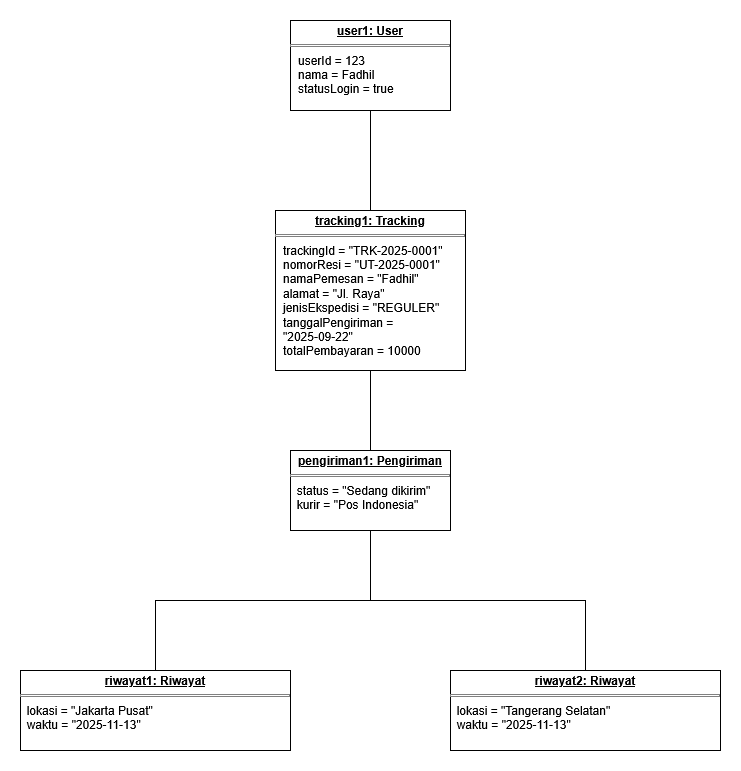

The diagram above was exported from draw.io. Its source (the exported page's mxGraphModel, read from the mxfile embedded in the PNG):
<mxGraphModel dx="1251" dy="763" grid="1" gridSize="10" guides="1" tooltips="1" connect="1" arrows="1" fold="1" page="1" pageScale="1" pageWidth="850" pageHeight="1100" math="0" shadow="0">
  <root>
    <mxCell id="0" />
    <mxCell id="1" parent="0" />
    <mxCell id="cu8rZce6wyEpuKOphfkX-5" value="&lt;p style=&quot;margin: 4px 0px 0px; text-align: center; text-decoration: underline;&quot;&gt;&lt;b&gt;user1: User&lt;/b&gt;&lt;/p&gt;&lt;hr size=&quot;1&quot; style=&quot;border-style:solid;&quot;&gt;&lt;p style=&quot;margin:0px;margin-left:8px;&quot;&gt;userId = 123&lt;br&gt;nama = Fadhil&lt;/p&gt;&lt;p style=&quot;margin:0px;margin-left:8px;&quot;&gt;statusLogin = true&lt;/p&gt;" style="verticalAlign=top;align=left;overflow=fill;html=1;whiteSpace=wrap;" parent="1" vertex="1">
      <mxGeometry x="485" y="170" width="160" height="90" as="geometry" />
    </mxCell>
    <mxCell id="cu8rZce6wyEpuKOphfkX-9" value="" style="endArrow=none;html=1;rounded=0;exitX=0.5;exitY=1;exitDx=0;exitDy=0;entryX=0.5;entryY=0;entryDx=0;entryDy=0;" parent="1" source="cu8rZce6wyEpuKOphfkX-5" target="cu8rZce6wyEpuKOphfkX-10" edge="1">
      <mxGeometry width="50" height="50" relative="1" as="geometry">
        <mxPoint x="420" y="410" as="sourcePoint" />
        <mxPoint x="470" y="360" as="targetPoint" />
      </mxGeometry>
    </mxCell>
    <mxCell id="0koQusmZQf_JOpx8ACN1-1" style="edgeStyle=orthogonalEdgeStyle;rounded=0;orthogonalLoop=1;jettySize=auto;html=1;endArrow=none;endFill=0;" parent="1" source="cu8rZce6wyEpuKOphfkX-10" target="cu8rZce6wyEpuKOphfkX-12" edge="1">
      <mxGeometry relative="1" as="geometry" />
    </mxCell>
    <mxCell id="cu8rZce6wyEpuKOphfkX-10" value="&lt;p style=&quot;margin: 4px 0px 0px; text-align: center; text-decoration: underline;&quot;&gt;&lt;b&gt;tracking1: Tracking&lt;/b&gt;&lt;/p&gt;&lt;hr size=&quot;1&quot; style=&quot;border-style:solid;&quot;&gt;&lt;p style=&quot;margin:0px;margin-left:8px;&quot;&gt;trackingId = &quot;TRK-2025-0001&quot;&lt;/p&gt;&lt;p style=&quot;margin:0px;margin-left:8px;&quot;&gt;nomorResi = &quot;UT-2025-0001&quot;&lt;/p&gt;&lt;p style=&quot;margin:0px;margin-left:8px;&quot;&gt;namaPemesan = &quot;Fadhil&quot;&lt;/p&gt;&lt;p style=&quot;margin:0px;margin-left:8px;&quot;&gt;alamat = &quot;Jl. Raya&quot;&lt;/p&gt;&lt;p style=&quot;margin:0px;margin-left:8px;&quot;&gt;jenisEkspedisi = &quot;REGULER&quot;&lt;/p&gt;&lt;p style=&quot;margin:0px;margin-left:8px;&quot;&gt;tanggalPengiriman = &quot;2025-09-22&quot;&lt;/p&gt;&lt;p style=&quot;margin:0px;margin-left:8px;&quot;&gt;totalPembayaran = 10000&lt;/p&gt;" style="verticalAlign=top;align=left;overflow=fill;html=1;whiteSpace=wrap;" parent="1" vertex="1">
      <mxGeometry x="470" y="360" width="190" height="160" as="geometry" />
    </mxCell>
    <mxCell id="0koQusmZQf_JOpx8ACN1-2" style="edgeStyle=orthogonalEdgeStyle;rounded=0;orthogonalLoop=1;jettySize=auto;html=1;endArrow=none;endFill=0;" parent="1" source="cu8rZce6wyEpuKOphfkX-12" target="cu8rZce6wyEpuKOphfkX-13" edge="1">
      <mxGeometry relative="1" as="geometry" />
    </mxCell>
    <mxCell id="0koQusmZQf_JOpx8ACN1-3" style="edgeStyle=orthogonalEdgeStyle;rounded=0;orthogonalLoop=1;jettySize=auto;html=1;endArrow=none;endFill=0;" parent="1" source="cu8rZce6wyEpuKOphfkX-12" target="cu8rZce6wyEpuKOphfkX-14" edge="1">
      <mxGeometry relative="1" as="geometry" />
    </mxCell>
    <mxCell id="cu8rZce6wyEpuKOphfkX-12" value="&lt;p style=&quot;margin: 4px 0px 0px; text-align: center; text-decoration: underline;&quot;&gt;&lt;b&gt;pengiriman1: Pengiriman&lt;/b&gt;&lt;/p&gt;&lt;hr size=&quot;1&quot; style=&quot;border-style:solid;&quot;&gt;&amp;nbsp; status = &quot;Sedang dikirim&quot;&lt;br&gt;&amp;nbsp; kurir = &quot;Pos Indonesia&quot;" style="verticalAlign=top;align=left;overflow=fill;html=1;whiteSpace=wrap;" parent="1" vertex="1">
      <mxGeometry x="485" y="600" width="160" height="80" as="geometry" />
    </mxCell>
    <mxCell id="cu8rZce6wyEpuKOphfkX-13" value="&lt;p style=&quot;margin: 4px 0px 0px; text-align: center; text-decoration: underline;&quot;&gt;&lt;b&gt;riwayat1: Riwayat&lt;/b&gt;&lt;/p&gt;&lt;hr size=&quot;1&quot; style=&quot;border-style:solid;&quot;&gt;&amp;nbsp; lokasi = &quot;Jakarta Pusat&quot;&lt;br&gt;&amp;nbsp; waktu = &quot;2025-11-13&quot;" style="verticalAlign=top;align=left;overflow=fill;html=1;whiteSpace=wrap;" parent="1" vertex="1">
      <mxGeometry x="215" y="820" width="270" height="80" as="geometry" />
    </mxCell>
    <mxCell id="cu8rZce6wyEpuKOphfkX-14" value="&lt;p style=&quot;margin: 4px 0px 0px; text-align: center; text-decoration: underline;&quot;&gt;&lt;b&gt;riwayat2: Riwayat&lt;/b&gt;&lt;/p&gt;&lt;hr size=&quot;1&quot; style=&quot;border-style:solid;&quot;&gt;&amp;nbsp; lokasi = &quot;Tangerang Selatan&quot;&lt;br&gt;&amp;nbsp; waktu = &quot;2025-11-13&quot;" style="verticalAlign=top;align=left;overflow=fill;html=1;whiteSpace=wrap;" parent="1" vertex="1">
      <mxGeometry x="645" y="820" width="270" height="80" as="geometry" />
    </mxCell>
  </root>
</mxGraphModel>